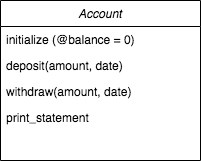

The diagram above was exported from draw.io. Its source (the exported page's mxGraphModel, read from the mxfile embedded in the PNG):
<mxGraphModel dx="1026" dy="453" grid="1" gridSize="10" guides="1" tooltips="1" connect="1" arrows="1" fold="1" page="1" pageScale="1" pageWidth="827" pageHeight="1169" math="0" shadow="0">
  <root>
    <mxCell id="0" />
    <mxCell id="1" parent="0" />
    <mxCell id="2" value="Account" style="swimlane;fontStyle=2;align=center;verticalAlign=top;childLayout=stackLayout;horizontal=1;startSize=26;horizontalStack=0;resizeParent=1;resizeLast=0;collapsible=1;marginBottom=0;rounded=0;shadow=0;strokeWidth=1;" vertex="1" parent="1">
      <mxGeometry x="120" y="80" width="200" height="160" as="geometry">
        <mxRectangle x="230" y="140" width="160" height="26" as="alternateBounds" />
      </mxGeometry>
    </mxCell>
    <mxCell id="3" value="initialize (@balance = 0)" style="text;align=left;verticalAlign=top;spacingLeft=4;spacingRight=4;overflow=hidden;rotatable=0;points=[[0,0.5],[1,0.5]];portConstraint=eastwest;rounded=0;shadow=0;html=0;" vertex="1" parent="2">
      <mxGeometry y="26" width="200" height="26" as="geometry" />
    </mxCell>
    <mxCell id="4" value="deposit(amount, date)" style="text;align=left;verticalAlign=top;spacingLeft=4;spacingRight=4;overflow=hidden;rotatable=0;points=[[0,0.5],[1,0.5]];portConstraint=eastwest;" vertex="1" parent="2">
      <mxGeometry y="52" width="200" height="26" as="geometry" />
    </mxCell>
    <mxCell id="5" value="withdraw(amount, date)" style="text;align=left;verticalAlign=top;spacingLeft=4;spacingRight=4;overflow=hidden;rotatable=0;points=[[0,0.5],[1,0.5]];portConstraint=eastwest;rounded=0;shadow=0;html=0;" vertex="1" parent="2">
      <mxGeometry y="78" width="200" height="26" as="geometry" />
    </mxCell>
    <mxCell id="6" value="print_statement" style="text;align=left;verticalAlign=top;spacingLeft=4;spacingRight=4;overflow=hidden;rotatable=0;points=[[0,0.5],[1,0.5]];portConstraint=eastwest;rounded=0;shadow=0;html=0;" vertex="1" parent="2">
      <mxGeometry y="104" width="200" height="26" as="geometry" />
    </mxCell>
  </root>
</mxGraphModel>